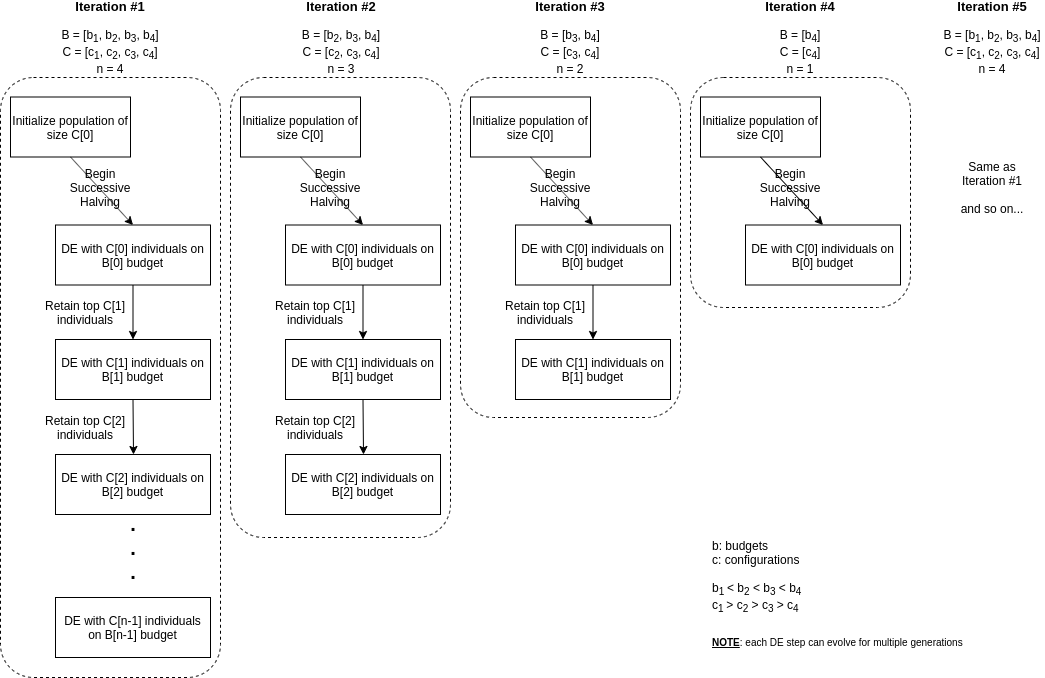

The diagram above was exported from draw.io. Its source (the exported page's mxGraphModel, read from the mxfile embedded in the PNG):
<mxGraphModel dx="1353" dy="752" grid="1" gridSize="10" guides="1" tooltips="1" connect="1" arrows="1" fold="1" page="1" pageScale="1" pageWidth="1100" pageHeight="850" math="0" shadow="0">
  <root>
    <mxCell id="0" />
    <mxCell id="1" parent="0" />
    <mxCell id="1dNTk5aGTXp5dnyKHMta-1" value="b: budgets&lt;br&gt;c: configurations&lt;br&gt;&lt;br&gt;&lt;span style=&quot;font-size: 12px&quot;&gt;b&lt;/span&gt;&lt;sub&gt;1&amp;nbsp;&lt;/sub&gt;&amp;lt; b&lt;sub&gt;2&lt;/sub&gt; &amp;lt; b&lt;sub&gt;3&lt;/sub&gt; &amp;lt; b&lt;sub&gt;4&lt;br&gt;&lt;/sub&gt;&lt;span style=&quot;font-size: 12px&quot;&gt;c&lt;/span&gt;&lt;sub&gt;1 &lt;/sub&gt;&amp;gt; c&lt;sub&gt;2&lt;/sub&gt;&amp;nbsp;&amp;gt; c&lt;sub&gt;3&lt;/sub&gt;&amp;nbsp;&amp;gt; c&lt;sub&gt;4&lt;br&gt;&lt;/sub&gt;&lt;sub&gt;&lt;br&gt;&lt;b&gt;&lt;u&gt;NOTE&lt;/u&gt;&lt;/b&gt;: each DE step can evolve for multiple generations&lt;br&gt;&lt;/sub&gt;" style="text;html=1;strokeColor=none;fillColor=none;align=left;verticalAlign=middle;whiteSpace=wrap;rounded=0;" parent="1" vertex="1">
      <mxGeometry x="730" y="577" width="270" height="159" as="geometry" />
    </mxCell>
    <mxCell id="1dNTk5aGTXp5dnyKHMta-5" value="" style="rounded=1;whiteSpace=wrap;html=1;dashed=1;" parent="1" vertex="1">
      <mxGeometry x="20" y="140" width="220" height="600" as="geometry" />
    </mxCell>
    <mxCell id="1dNTk5aGTXp5dnyKHMta-7" value="Initialize population of size C[0]" style="rounded=0;whiteSpace=wrap;html=1;" parent="1" vertex="1">
      <mxGeometry x="30" y="159.5" width="120" height="60" as="geometry" />
    </mxCell>
    <mxCell id="1dNTk5aGTXp5dnyKHMta-8" value="&lt;b&gt;&lt;font style=&quot;font-size: 13px&quot;&gt;Iteration #1&lt;br&gt;&lt;/font&gt;&lt;/b&gt;&lt;br&gt;B = [b&lt;sub&gt;1&lt;/sub&gt;, b&lt;sub&gt;2&lt;/sub&gt;, b&lt;sub&gt;3&lt;/sub&gt;, b&lt;sub&gt;4&lt;/sub&gt;]&lt;br&gt;C = [c&lt;sub&gt;1&lt;/sub&gt;, c&lt;sub&gt;2&lt;/sub&gt;, c&lt;sub&gt;3&lt;/sub&gt;, c&lt;sub&gt;4&lt;/sub&gt;]&lt;br&gt;n = 4" style="text;html=1;strokeColor=none;fillColor=none;align=center;verticalAlign=middle;whiteSpace=wrap;rounded=0;" parent="1" vertex="1">
      <mxGeometry x="78" y="70" width="104" height="60" as="geometry" />
    </mxCell>
    <mxCell id="1dNTk5aGTXp5dnyKHMta-9" value="DE with C[0] individuals on B[0] budget" style="rounded=0;whiteSpace=wrap;html=1;" parent="1" vertex="1">
      <mxGeometry x="75" y="287.5" width="155" height="60" as="geometry" />
    </mxCell>
    <mxCell id="1dNTk5aGTXp5dnyKHMta-10" value="DE with C[1] individuals on B[1] budget" style="rounded=0;whiteSpace=wrap;html=1;" parent="1" vertex="1">
      <mxGeometry x="75" y="402" width="155" height="60" as="geometry" />
    </mxCell>
    <mxCell id="1dNTk5aGTXp5dnyKHMta-11" value="" style="endArrow=classic;html=1;exitX=0.5;exitY=1;exitDx=0;exitDy=0;entryX=0.5;entryY=0;entryDx=0;entryDy=0;" parent="1" source="1dNTk5aGTXp5dnyKHMta-9" target="1dNTk5aGTXp5dnyKHMta-10" edge="1">
      <mxGeometry width="50" height="50" relative="1" as="geometry">
        <mxPoint x="20" y="767.5" as="sourcePoint" />
        <mxPoint x="70" y="717.5" as="targetPoint" />
      </mxGeometry>
    </mxCell>
    <mxCell id="1dNTk5aGTXp5dnyKHMta-13" value="Retain top C[1] individuals" style="text;html=1;strokeColor=none;fillColor=none;align=center;verticalAlign=middle;whiteSpace=wrap;rounded=0;" parent="1" vertex="1">
      <mxGeometry x="50" y="365" width="110" height="20" as="geometry" />
    </mxCell>
    <mxCell id="1dNTk5aGTXp5dnyKHMta-14" value="DE with C[2] individuals on B[2] budget" style="rounded=0;whiteSpace=wrap;html=1;" parent="1" vertex="1">
      <mxGeometry x="75" y="517" width="155" height="60" as="geometry" />
    </mxCell>
    <mxCell id="1dNTk5aGTXp5dnyKHMta-15" value="" style="endArrow=classic;html=1;exitX=0.5;exitY=1;exitDx=0;exitDy=0;" parent="1" edge="1">
      <mxGeometry width="50" height="50" relative="1" as="geometry">
        <mxPoint x="152.5" y="462" as="sourcePoint" />
        <mxPoint x="153" y="517" as="targetPoint" />
      </mxGeometry>
    </mxCell>
    <mxCell id="1dNTk5aGTXp5dnyKHMta-16" value="Retain top C[2] individuals" style="text;html=1;strokeColor=none;fillColor=none;align=center;verticalAlign=middle;whiteSpace=wrap;rounded=0;" parent="1" vertex="1">
      <mxGeometry x="50" y="479.5" width="110" height="20" as="geometry" />
    </mxCell>
    <mxCell id="1dNTk5aGTXp5dnyKHMta-17" value="DE with C[n-1] individuals on B[n-1] budget" style="rounded=0;whiteSpace=wrap;html=1;" parent="1" vertex="1">
      <mxGeometry x="75" y="660" width="155" height="60" as="geometry" />
    </mxCell>
    <mxCell id="1dNTk5aGTXp5dnyKHMta-18" value="&lt;b style=&quot;font-size: 20px&quot;&gt;.&lt;br&gt;.&lt;br&gt;.&lt;/b&gt;" style="text;html=1;strokeColor=none;fillColor=none;align=center;verticalAlign=middle;whiteSpace=wrap;rounded=0;" parent="1" vertex="1">
      <mxGeometry x="132.5" y="600" width="40" height="20" as="geometry" />
    </mxCell>
    <mxCell id="1dNTk5aGTXp5dnyKHMta-20" value="" style="endArrow=classic;html=1;exitX=0.5;exitY=1;exitDx=0;exitDy=0;entryX=0.5;entryY=0;entryDx=0;entryDy=0;" parent="1" source="1dNTk5aGTXp5dnyKHMta-7" target="1dNTk5aGTXp5dnyKHMta-9" edge="1">
      <mxGeometry width="50" height="50" relative="1" as="geometry">
        <mxPoint x="20" y="810" as="sourcePoint" />
        <mxPoint x="70" y="760" as="targetPoint" />
      </mxGeometry>
    </mxCell>
    <mxCell id="1dNTk5aGTXp5dnyKHMta-21" value="Begin Successive Halving" style="text;html=1;strokeColor=none;fillColor=none;align=center;verticalAlign=middle;whiteSpace=wrap;rounded=0;" parent="1" vertex="1">
      <mxGeometry x="80" y="240" width="80" height="20" as="geometry" />
    </mxCell>
    <mxCell id="1dNTk5aGTXp5dnyKHMta-24" value="" style="rounded=1;whiteSpace=wrap;html=1;dashed=1;" parent="1" vertex="1">
      <mxGeometry x="250" y="140" width="220" height="460" as="geometry" />
    </mxCell>
    <mxCell id="1dNTk5aGTXp5dnyKHMta-25" value="Initialize population of size C[0]" style="rounded=0;whiteSpace=wrap;html=1;" parent="1" vertex="1">
      <mxGeometry x="260" y="159.5" width="120" height="60" as="geometry" />
    </mxCell>
    <mxCell id="1dNTk5aGTXp5dnyKHMta-26" value="&lt;b&gt;&lt;font style=&quot;font-size: 13px&quot;&gt;Iteration #2&lt;br&gt;&lt;/font&gt;&lt;/b&gt;&lt;br&gt;B = [b&lt;sub&gt;2&lt;/sub&gt;, b&lt;sub&gt;3&lt;/sub&gt;, b&lt;sub&gt;4&lt;/sub&gt;]&lt;br&gt;C = [c&lt;sub&gt;2&lt;/sub&gt;, c&lt;sub&gt;3&lt;/sub&gt;, c&lt;sub&gt;4&lt;/sub&gt;]&lt;br&gt;n = 3" style="text;html=1;strokeColor=none;fillColor=none;align=center;verticalAlign=middle;whiteSpace=wrap;rounded=0;" parent="1" vertex="1">
      <mxGeometry x="308" y="70" width="104" height="60" as="geometry" />
    </mxCell>
    <mxCell id="1dNTk5aGTXp5dnyKHMta-27" value="DE with C[0] individuals on B[0] budget" style="rounded=0;whiteSpace=wrap;html=1;" parent="1" vertex="1">
      <mxGeometry x="305" y="287.5" width="155" height="60" as="geometry" />
    </mxCell>
    <mxCell id="1dNTk5aGTXp5dnyKHMta-28" value="DE with C[1] individuals on B[1] budget" style="rounded=0;whiteSpace=wrap;html=1;" parent="1" vertex="1">
      <mxGeometry x="305" y="402" width="155" height="60" as="geometry" />
    </mxCell>
    <mxCell id="1dNTk5aGTXp5dnyKHMta-29" value="" style="endArrow=classic;html=1;exitX=0.5;exitY=1;exitDx=0;exitDy=0;entryX=0.5;entryY=0;entryDx=0;entryDy=0;" parent="1" source="1dNTk5aGTXp5dnyKHMta-27" target="1dNTk5aGTXp5dnyKHMta-28" edge="1">
      <mxGeometry width="50" height="50" relative="1" as="geometry">
        <mxPoint x="250" y="767.5" as="sourcePoint" />
        <mxPoint x="300" y="717.5" as="targetPoint" />
      </mxGeometry>
    </mxCell>
    <mxCell id="1dNTk5aGTXp5dnyKHMta-30" value="Retain top C[1] individuals" style="text;html=1;strokeColor=none;fillColor=none;align=center;verticalAlign=middle;whiteSpace=wrap;rounded=0;" parent="1" vertex="1">
      <mxGeometry x="280" y="365" width="110" height="20" as="geometry" />
    </mxCell>
    <mxCell id="1dNTk5aGTXp5dnyKHMta-31" value="DE with C[2] individuals on B[2] budget" style="rounded=0;whiteSpace=wrap;html=1;" parent="1" vertex="1">
      <mxGeometry x="305" y="517" width="155" height="60" as="geometry" />
    </mxCell>
    <mxCell id="1dNTk5aGTXp5dnyKHMta-32" value="" style="endArrow=classic;html=1;exitX=0.5;exitY=1;exitDx=0;exitDy=0;" parent="1" edge="1">
      <mxGeometry width="50" height="50" relative="1" as="geometry">
        <mxPoint x="382.5" y="462" as="sourcePoint" />
        <mxPoint x="383" y="517" as="targetPoint" />
      </mxGeometry>
    </mxCell>
    <mxCell id="1dNTk5aGTXp5dnyKHMta-33" value="Retain top C[2] individuals" style="text;html=1;strokeColor=none;fillColor=none;align=center;verticalAlign=middle;whiteSpace=wrap;rounded=0;" parent="1" vertex="1">
      <mxGeometry x="280" y="479.5" width="110" height="20" as="geometry" />
    </mxCell>
    <mxCell id="1dNTk5aGTXp5dnyKHMta-36" value="" style="endArrow=classic;html=1;exitX=0.5;exitY=1;exitDx=0;exitDy=0;entryX=0.5;entryY=0;entryDx=0;entryDy=0;" parent="1" source="1dNTk5aGTXp5dnyKHMta-25" target="1dNTk5aGTXp5dnyKHMta-27" edge="1">
      <mxGeometry width="50" height="50" relative="1" as="geometry">
        <mxPoint x="250" y="810" as="sourcePoint" />
        <mxPoint x="300" y="760" as="targetPoint" />
      </mxGeometry>
    </mxCell>
    <mxCell id="1dNTk5aGTXp5dnyKHMta-37" value="Begin Successive Halving" style="text;html=1;strokeColor=none;fillColor=none;align=center;verticalAlign=middle;whiteSpace=wrap;rounded=0;" parent="1" vertex="1">
      <mxGeometry x="310" y="240" width="80" height="20" as="geometry" />
    </mxCell>
    <mxCell id="1dNTk5aGTXp5dnyKHMta-40" value="" style="rounded=1;whiteSpace=wrap;html=1;dashed=1;" parent="1" vertex="1">
      <mxGeometry x="480" y="140" width="220" height="340" as="geometry" />
    </mxCell>
    <mxCell id="1dNTk5aGTXp5dnyKHMta-41" value="Initialize population of size C[0]" style="rounded=0;whiteSpace=wrap;html=1;" parent="1" vertex="1">
      <mxGeometry x="490" y="159.5" width="120" height="60" as="geometry" />
    </mxCell>
    <mxCell id="1dNTk5aGTXp5dnyKHMta-42" value="&lt;b&gt;&lt;font style=&quot;font-size: 13px&quot;&gt;Iteration #3&lt;br&gt;&lt;/font&gt;&lt;/b&gt;&lt;br&gt;B = [b&lt;sub&gt;3&lt;/sub&gt;, b&lt;sub&gt;4&lt;/sub&gt;]&lt;br&gt;C = [c&lt;sub&gt;3&lt;/sub&gt;, c&lt;sub&gt;4&lt;/sub&gt;]&lt;br&gt;n = 2" style="text;html=1;strokeColor=none;fillColor=none;align=center;verticalAlign=middle;whiteSpace=wrap;rounded=0;" parent="1" vertex="1">
      <mxGeometry x="538" y="70" width="104" height="60" as="geometry" />
    </mxCell>
    <mxCell id="1dNTk5aGTXp5dnyKHMta-43" value="DE with C[0] individuals on B[0] budget" style="rounded=0;whiteSpace=wrap;html=1;" parent="1" vertex="1">
      <mxGeometry x="535" y="287.5" width="155" height="60" as="geometry" />
    </mxCell>
    <mxCell id="1dNTk5aGTXp5dnyKHMta-44" value="DE with C[1] individuals on B[1] budget" style="rounded=0;whiteSpace=wrap;html=1;" parent="1" vertex="1">
      <mxGeometry x="535" y="402" width="155" height="60" as="geometry" />
    </mxCell>
    <mxCell id="1dNTk5aGTXp5dnyKHMta-45" value="" style="endArrow=classic;html=1;exitX=0.5;exitY=1;exitDx=0;exitDy=0;entryX=0.5;entryY=0;entryDx=0;entryDy=0;" parent="1" source="1dNTk5aGTXp5dnyKHMta-43" target="1dNTk5aGTXp5dnyKHMta-44" edge="1">
      <mxGeometry width="50" height="50" relative="1" as="geometry">
        <mxPoint x="480" y="767.5" as="sourcePoint" />
        <mxPoint x="530" y="717.5" as="targetPoint" />
      </mxGeometry>
    </mxCell>
    <mxCell id="1dNTk5aGTXp5dnyKHMta-46" value="Retain top C[1] individuals" style="text;html=1;strokeColor=none;fillColor=none;align=center;verticalAlign=middle;whiteSpace=wrap;rounded=0;" parent="1" vertex="1">
      <mxGeometry x="510" y="365" width="110" height="20" as="geometry" />
    </mxCell>
    <mxCell id="1dNTk5aGTXp5dnyKHMta-50" value="" style="endArrow=classic;html=1;exitX=0.5;exitY=1;exitDx=0;exitDy=0;entryX=0.5;entryY=0;entryDx=0;entryDy=0;" parent="1" source="1dNTk5aGTXp5dnyKHMta-41" target="1dNTk5aGTXp5dnyKHMta-43" edge="1">
      <mxGeometry width="50" height="50" relative="1" as="geometry">
        <mxPoint x="480" y="810" as="sourcePoint" />
        <mxPoint x="530" y="760" as="targetPoint" />
      </mxGeometry>
    </mxCell>
    <mxCell id="1dNTk5aGTXp5dnyKHMta-51" value="Begin Successive Halving" style="text;html=1;strokeColor=none;fillColor=none;align=center;verticalAlign=middle;whiteSpace=wrap;rounded=0;" parent="1" vertex="1">
      <mxGeometry x="540" y="240" width="80" height="20" as="geometry" />
    </mxCell>
    <mxCell id="1dNTk5aGTXp5dnyKHMta-61" value="" style="rounded=1;whiteSpace=wrap;html=1;dashed=1;" parent="1" vertex="1">
      <mxGeometry x="710" y="140" width="220" height="230" as="geometry" />
    </mxCell>
    <mxCell id="1dNTk5aGTXp5dnyKHMta-62" value="Initialize population of size C[0]" style="rounded=0;whiteSpace=wrap;html=1;" parent="1" vertex="1">
      <mxGeometry x="720" y="159.5" width="120" height="60" as="geometry" />
    </mxCell>
    <mxCell id="1dNTk5aGTXp5dnyKHMta-63" value="&lt;b&gt;&lt;font style=&quot;font-size: 13px&quot;&gt;Iteration #4&lt;br&gt;&lt;/font&gt;&lt;/b&gt;&lt;br&gt;B = [b&lt;sub&gt;4&lt;/sub&gt;]&lt;br&gt;C = [c&lt;sub&gt;4&lt;/sub&gt;]&lt;br&gt;n = 1" style="text;html=1;strokeColor=none;fillColor=none;align=center;verticalAlign=middle;whiteSpace=wrap;rounded=0;" parent="1" vertex="1">
      <mxGeometry x="768" y="70" width="104" height="60" as="geometry" />
    </mxCell>
    <mxCell id="1dNTk5aGTXp5dnyKHMta-64" value="DE with C[0] individuals on B[0] budget" style="rounded=0;whiteSpace=wrap;html=1;" parent="1" vertex="1">
      <mxGeometry x="765" y="287.5" width="155" height="60" as="geometry" />
    </mxCell>
    <mxCell id="1dNTk5aGTXp5dnyKHMta-68" value="" style="endArrow=classic;html=1;exitX=0.5;exitY=1;exitDx=0;exitDy=0;entryX=0.5;entryY=0;entryDx=0;entryDy=0;" parent="1" source="1dNTk5aGTXp5dnyKHMta-62" target="1dNTk5aGTXp5dnyKHMta-64" edge="1">
      <mxGeometry width="50" height="50" relative="1" as="geometry">
        <mxPoint x="710" y="810" as="sourcePoint" />
        <mxPoint x="760" y="760" as="targetPoint" />
      </mxGeometry>
    </mxCell>
    <mxCell id="1dNTk5aGTXp5dnyKHMta-69" value="Begin Successive Halving" style="text;html=1;strokeColor=none;fillColor=none;align=center;verticalAlign=middle;whiteSpace=wrap;rounded=0;" parent="1" vertex="1">
      <mxGeometry x="770" y="240" width="80" height="20" as="geometry" />
    </mxCell>
    <mxCell id="1dNTk5aGTXp5dnyKHMta-70" style="edgeStyle=orthogonalEdgeStyle;rounded=0;orthogonalLoop=1;jettySize=auto;html=1;exitX=0.5;exitY=1;exitDx=0;exitDy=0;" parent="1" source="1dNTk5aGTXp5dnyKHMta-61" target="1dNTk5aGTXp5dnyKHMta-61" edge="1">
      <mxGeometry relative="1" as="geometry" />
    </mxCell>
    <mxCell id="1dNTk5aGTXp5dnyKHMta-72" value="&lt;b&gt;&lt;font style=&quot;font-size: 13px&quot;&gt;Iteration #5&lt;br&gt;&lt;/font&gt;&lt;/b&gt;&lt;br&gt;B = [b&lt;sub&gt;1&lt;/sub&gt;, b&lt;sub&gt;2&lt;/sub&gt;, b&lt;sub&gt;3&lt;/sub&gt;, b&lt;sub&gt;4&lt;/sub&gt;]&lt;br&gt;C = [c&lt;sub&gt;1&lt;/sub&gt;, c&lt;sub&gt;2&lt;/sub&gt;, c&lt;sub&gt;3&lt;/sub&gt;, c&lt;sub&gt;4&lt;/sub&gt;]&lt;br&gt;n = 4" style="text;html=1;strokeColor=none;fillColor=none;align=center;verticalAlign=middle;whiteSpace=wrap;rounded=0;" parent="1" vertex="1">
      <mxGeometry x="960" y="70" width="104" height="60" as="geometry" />
    </mxCell>
    <mxCell id="1dNTk5aGTXp5dnyKHMta-73" value="Same as Iteration #1&lt;br&gt;&lt;br&gt;and so on..." style="text;html=1;strokeColor=none;fillColor=none;align=center;verticalAlign=middle;whiteSpace=wrap;rounded=0;" parent="1" vertex="1">
      <mxGeometry x="972" y="240" width="80" height="20" as="geometry" />
    </mxCell>
  </root>
</mxGraphModel>